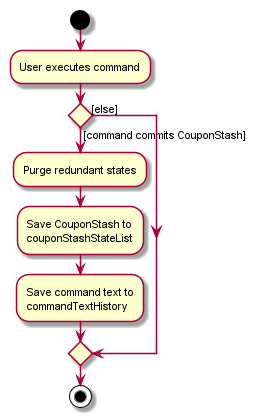

The diagram above was rendered by PlantUML. Its source (embedded in the PNG):
@startuml
start

skinparam ActivityFontSize 11
skinparam ArrowFontSize 11

:User executes command;


if () then ([command commits CouponStash])
    :Purge redundant states;
    :Save CouponStash to\ncouponStashStateList;
    :Save command text to\ncommandTextHistory;
else ([else])
endif
stop
@enduml